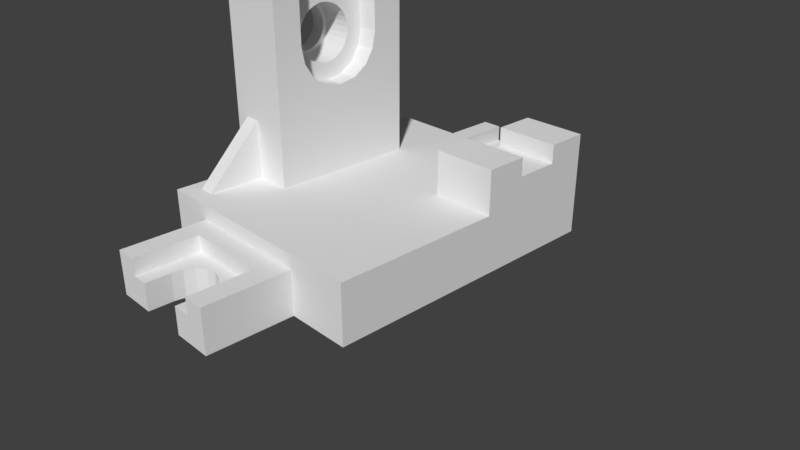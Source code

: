 # Source: 18.30.blend  (saved by Blender 2.79.0; exported with 4.5.12 LTS)
import bpy
from mathutils import Matrix  # noqa: F401  (used for matrix-valued properties, if any)

bpy.ops.wm.read_factory_settings(use_empty=True)
scene = bpy.context.scene
scene.name = 'Scene'

# ---- collections
col_collection_1 = bpy.data.collections.new('Collection 1'); scene.collection.children.link(col_collection_1)

# ---- materials (node trees are filled in below, after node groups)
mat_material = bpy.data.materials.new('Material')
mat_material.alpha_threshold = 0.0
mat_material.use_transparent_shadow = False
mat_material.roughness = 0.5
mat_material.line_color = (0.0, 0.0, 0.0, 1.0)

# ---- material node trees

# ---- world
world_world = bpy.data.worlds.new('World'); scene.world = world_world
world_world.color = (0.05088, 0.05088, 0.05088)
world_world.use_sun_shadow = False
world_world.sun_shadow_jitter_overblur = 0.0
world_world.cycles.sampling_method = 'MANUAL'

# ---- cameras
cam_camera = bpy.data.cameras.new('Camera')
cam_camera.clip_end = 100.0
cam_camera.lens = 35.0
cam_camera.sensor_width = 32.0
cam_camera.sensor_height = 18.0
cam_camera.ortho_scale = 7.314
cam_camera.dof.focus_distance = 0.0
cam_camera.dof.aperture_fstop = 128.0

# ---- meshes
me_cube = bpy.data.meshes.new('Cube')
me_cube.from_pydata([(-4.538e-07, -1.144, 0.5), (-0.3273, -1.144, 0.5), (-0.3273, -1.144, -0.0674), (0.3313, -1.144, -0.0674), (-4.172e-07, -1.0, 0.5), (-0.3383, -1.0, 0.5), (-0.5, -1.0, 0.5), (-0.5, -1.574, 0.5), (-0.3273, -1.574, 0.5), (-0.3273, -1.574, -0.0674), (-0.3273, -1.574, -1.192e-06), (-0.1988, -1.574, -0.0674), (-0.1988, -1.407, -0.0674), (-0.1988, -1.407, -0.0674), (-0.1988, -1.407, -0.0674), (-0.1847, -1.334, -0.0674), (-0.1447, -1.273, -0.0674), (-0.08489, -1.232, -0.0674), (-0.01429, -1.218, -0.0674), (-0.002451, -1.218, -0.0674), (0.06815, -1.232, -0.0674), (0.128, -1.273, -0.0674), (0.168, -1.334, -0.0674), (0.182, -1.407, -0.0674), (0.182, -1.407, -0.0674), (0.182, -1.407, -0.0674), (0.182, -1.574, -0.0674), (0.3313, -1.574, -0.0674), (0.3313, -1.144, 0.5), (0.5, -1.0, 0.5), (0.3313, -1.574, 0.5), (0.5, -1.574, 0.5), (-5.364e-07, -1.0, 1.0), (-0.3383, -1.0, 1.0), (-0.5, -1.0, 1.0), (-0.5, -1.0, 3.576e-07), (-0.5, -1.574, -1.192e-06), (-0.1988, -1.574, -0.2373), (-0.1988, -1.574, -0.5), (-0.1988, -1.574, -1.0), (-0.1988, -1.407, -1.0), (-0.1988, -1.407, -1.0), (-0.1988, -1.407, -1.0), (-0.1847, -1.334, -1.0), (-0.1447, -1.273, -1.0), (-0.08489, -1.232, -1.0), (-0.01429, -1.218, -1.0), (-0.002451, -1.218, -1.0), (0.06815, -1.232, -1.0), (0.128, -1.273, -1.0), (0.168, -1.334, -1.0), (0.182, -1.407, -1.0), (0.182, -1.407, -1.0), (0.182, -1.407, -1.0), (0.182, -1.574, -1.0), (0.182, -1.574, -0.5), (0.182, -1.574, -0.2623), (0.3313, -1.574, -1.192e-06), (0.5, -1.0, 3.576e-07), (0.5, -1.574, -1.192e-06), (0.5, -1.0, 1.0), (-4.911e-07, -0.8831, 1.0), (-0.3383, -0.8831, 1.0), (-0.5, -0.8831, 1.0), (-0.625, -1.0, 1.0), (-0.625, -1.0, 0.5), (-0.625, -1.0, 3.576e-07), (-0.5, -1.0, -0.5), (-0.5, -1.574, -0.5), (-0.5, -1.574, -1.0), (-0.5, -1.0, -1.0), (-0.3383, -1.0, -1.0), (0.0, -1.0, -1.0), (-5.534e-08, -1.218, -1.0), (0.5, -1.0, -1.0), (0.5, -1.574, -1.0), (0.5, -1.574, -0.5), (0.5, -1.0, -0.5), (1.0, -1.0, 3.576e-07), (1.0, -1.0, 0.5), (1.0, -1.0, 1.0), (0.5, -0.8831, 1.0), (-3.427e-07, -0.5, 1.0), (-0.3383, -0.5, 1.0), (-0.5, -0.5, 1.0), (-0.625, -0.8831, 1.0), (-0.75, -1.0, 1.0), (-0.75, -1.0, 0.5), (-0.625, -1.0, -0.5), (-0.75, -1.0, 3.576e-07), (-0.3383, -0.8831, -1.0), (-0.5, -0.8831, -1.0), (6.97e-09, -0.8831, -1.0), (0.5, -0.8831, -1.0), (1.0, -1.0, -0.5), (1.0, -0.8831, 3.576e-07), (1.0, -0.8831, 0.5), (1.0, -0.8831, 1.0), (0.5, -0.5, 1.0), (-1.49e-07, -1.788e-07, 1.0), (-0.3383, -6.333e-08, 1.0), (-0.3383, -0.5, 2.981), (-0.5, -0.5, 2.981), (-0.625, -0.5, 1.0), (-0.75, -0.8831, 1.0), (-0.8679, -1.0, 1.0), (-0.8679, -1.0, 0.5), (-0.625, -1.0, -1.0), (-0.75, -1.0, -0.5), (-0.8679, -1.0, 3.576e-07), (-0.3383, -0.5, -1.0), (-0.5, -0.5, -1.0), (-0.625, -0.8831, -1.0), (2.98e-08, -0.5, -1.0), (0.5, -0.5, -1.0), (1.0, -0.8831, -1.0), (1.0, -1.0, -1.0), (1.0, -0.8831, -0.5), (1.0, -0.5, 3.576e-07), (1.0, -0.5, 0.5), (1.0, -0.5, 1.0), (0.5, -3.576e-07, 1.0), (-1.069e-07, 0.1088, 1.0), (-0.3383, 0.1088, 1.0), (-0.3383, -7.078e-08, 2.981), (-0.625, -0.5, 2.981), (-0.3383, -0.5, 7.977), (-0.5, -0.5, 7.977), (-0.625, -0.8831, 1.001), (-0.75, -0.8831, 1.001), (-0.8679, -0.8831, 1.0), (-0.8679, -0.8831, 0.5), (-0.75, -1.0, -1.0), (-0.8679, -1.0, -0.5), (-0.8679, -0.8831, 3.576e-07), (-0.3383, 1.937e-07, -1.0), (-0.5, 2.235e-07, -1.0), (-0.625, -0.5, -1.0), (-0.75, -0.8831, -1.0), (5.96e-08, 1.341e-07, -1.0), (0.5, 4.47e-08, -1.0), (1.0, -0.5, -1.0), (1.0, -0.5, -0.5), (1.0, -2.943e-07, 3.576e-07), (1.0, -4.21e-07, 0.5), (1.0, -5.364e-07, 1.0), (0.5, 0.1438, 1.0), (4.47e-08, 0.5, 1.0), (-0.3383, 0.5, 1.0), (-0.3383, 0.1088, 2.981), (-0.3383, -7.823e-08, 3.94), (-0.3383, -0.003791, 3.936), (-0.3383, -0.02225, 3.936), (-0.3383, -0.1323, 4.049), (-0.3383, -0.2256, 4.371), (-0.3383, -0.2879, 4.852), (-0.3383, -0.3098, 5.421), (-0.3383, -0.3098, 5.421), (-0.3383, -0.3098, 5.421), (-0.3383, -0.3098, 7.977), (-0.625, -0.5, 7.977), (-0.5, -0.3104, 7.977), (-0.75, -0.5, 2.981), (-0.75, -0.5, 1.0), (-0.8679, -0.5, 1.0), (-0.8679, -0.5, 0.5), (-0.8679, -1.0, -1.0), (-0.8679, -0.8831, -0.5), (-0.8679, -0.5, 3.576e-07), (-0.3383, 0.1088, -1.0), (-0.5, 0.1088, -1.0), (-0.625, 2.459e-07, -1.0), (-0.75, -0.5, -1.0), (-0.8679, -0.8831, -1.0), (7.258e-08, 0.1088, -1.0), (0.5, 0.1088, -1.0), (1.0, -4.47e-08, -1.0), (1.0, -1.714e-07, -0.5), (1.0, 0.1088, 3.576e-07), (1.0, 0.1088, 0.5), (1.0, 0.1438, 1.0), (0.5, 0.5, 1.0), (1.069e-07, 0.6604, 1.0), (-0.3383, 0.6604, 1.0), (-0.3383, 0.5, 2.981), (-0.3383, 0.5, 7.977), (-0.3383, 0.2838, 7.977), (-0.3383, 0.2838, 5.421), (-0.3383, 0.2838, 5.421), (-0.3383, 0.2838, 5.421), (-0.3383, 0.2619, 4.853), (-0.3383, 0.1995, 4.371), (-0.3383, 0.1063, 4.049), (-0.4957, -0.004312, 3.924), (-0.4956, -0.02277, 3.924), (-0.4956, -0.1328, 4.037), (-0.4965, -0.2261, 4.358), (-0.4982, -0.2885, 4.84), (-0.5004, -0.3104, 5.408), (-0.5004, -0.3104, 5.408), (-0.511, -0.3104, 7.977), (-0.75, -0.5, 7.977), (-0.5123, -3.725e-08, 7.977), (-0.625, 0.0, 7.977), (-0.8679, -0.5, 2.981), (-0.8679, 1.751e-07, 1.0), (-0.8679, 2.086e-07, 0.5), (-0.8679, -0.5, -0.5), (-0.8679, 2.421e-07, 3.576e-07), (-0.3383, 0.5, -1.0), (-0.5, 0.5, -1.0), (-0.625, 0.1088, -1.0), (-0.75, 2.682e-07, -1.0), (-0.8679, -0.5, -1.0), (1.192e-07, 0.5, -1.0), (0.5, 0.5, -1.0), (1.0, 0.1088, -1.0), (1.0, 0.1088, -0.5), (1.0, 0.5, 3.576e-07), (1.0, 0.5, 0.5), (1.0, 0.5, 1.0), (1.0, 0.1438, 1.864), (0.5, 0.1438, 1.864), (0.5, 0.426, 1.864), (0.5, 0.6604, 1.0), (2.384e-07, 1.0, 1.0), (-0.3383, 1.0, 1.0), (-0.5, 0.6604, 1.0), (-0.5, 0.5, 1.0), (-0.5, 0.5, 2.981), (-0.5, 0.5, 7.977), (-0.5, 0.2832, 7.977), (-0.5136, 0.2832, 7.977), (-0.5031, 0.2832, 5.408), (-0.5031, 0.2832, 5.408), (-0.5006, 0.2613, 4.84), (-0.4984, 0.199, 4.358), (-0.4966, 0.1057, 4.037), (-0.5026, 0.1724, 5.408), (-0.5021, 0.17, 5.288), (-0.5013, 0.1591, 5.105), (-0.5005, 0.1412, 4.937), (-0.4998, 0.1172, 4.789), (-0.4992, 0.08796, 4.668), (-0.4986, 0.0546, 4.578), (-0.4983, 0.01839, 4.522), (-0.498, -0.01927, 4.504), (-0.4979, -0.05692, 4.522), (-0.498, -0.09313, 4.578), (-0.4982, -0.1265, 4.668), (-0.4986, -0.1557, 4.789), (-0.4991, -0.1797, 4.937), (-0.4997, -0.1976, 5.105), (-0.5004, -0.2086, 5.288), (-0.5009, -0.2109, 5.408), (-0.5011, -0.2123, 5.478), (-0.5019, -0.2086, 5.668), (-0.5027, -0.1976, 5.851), (-0.5035, -0.1797, 6.019), (-0.5042, -0.1557, 6.167), (-0.5048, -0.1265, 6.288), (-0.5054, -0.09313, 6.378), (-0.5057, -0.05692, 6.434), (-0.506, -0.01927, 6.452), (-0.5061, 0.01839, 6.434), (-0.506, 0.0546, 6.378), (-0.5058, 0.08796, 6.288), (-0.5054, 0.1172, 6.167), (-0.5049, 0.1412, 6.019), (-0.5043, 0.1591, 5.851), (-0.5036, 0.17, 5.668), (-0.5029, 0.1737, 5.478), (-0.8679, -0.5, 7.977), (-0.75, 4.843e-08, 7.977), (-0.625, 0.5, 7.977), (-0.625, 0.1088, 7.977), (-0.8679, 1.676e-07, 2.981), (-0.8679, 0.1088, 1.0), (-0.8679, 0.1088, 0.5), (-0.8679, 2.719e-07, -0.5), (-0.8679, 0.1088, 3.576e-07), (-0.3383, 0.6604, -1.0), (-0.5, 0.6604, -1.0), (-0.625, 0.5, -1.0), (-0.75, 0.1088, -1.0), (-0.8679, 3.129e-07, -1.0), (1.383e-07, 0.6604, -1.0), (0.5, 0.6604, -1.0), (1.0, 0.5, -1.0), (1.0, 0.5, -0.5), (1.0, 0.6604, 3.576e-07), (1.0, 0.6604, 0.5), (1.0, 0.6604, 1.0), (1.0, 0.426, 1.864), (1.0, 0.1438, 2.496), (0.5, 0.1438, 2.496), (0.5, 0.7246, 1.864), (0.5, 0.426, 2.496), (0.5, 1.0, 1.0), (2.384e-07, 1.0, 0.5), (-0.3383, 1.0, 0.5), (-0.5, 1.0, 1.0), (-0.625, 0.6604, 1.0), (-0.625, 0.5, 1.0), (-0.625, 0.5, 2.981), (-0.8679, 1.378e-07, 7.977), (-0.75, 0.1088, 7.977), (-0.75, 0.5, 7.977), (-0.8679, 0.1088, 2.981), (-0.8679, 0.5, 1.0), (-0.8679, 0.5, 0.5), (-0.8679, 0.1088, -0.5), (-0.8679, 0.5, 3.576e-07), (-0.3383, 1.0, -1.0), (-0.5, 1.0, -1.0), (-0.625, 0.6604, -1.0), (-0.75, 0.5, -1.0), (-0.8679, 0.1088, -1.0), (1.788e-07, 1.0, -1.0), (0.5, 1.0, -1.0), (1.0, 0.6604, -1.0), (1.0, 0.6604, -0.5), (1.0, 1.0, 3.576e-07), (1.0, 1.0, 0.5), (1.0, 1.0, 1.0), (1.0, 0.7246, 1.864), (1.0, 0.426, 2.496), (0.5, 1.0, 1.864), (0.5, 1.0, 0.5), (2.384e-07, 1.0, 3.576e-07), (-0.3383, 1.0, 3.576e-07), (-0.5, 1.0, 0.5), (-0.625, 1.0, 1.0), (-0.75, 0.6604, 1.0), (-0.75, 0.5, 1.0), (-0.75, 0.5, 2.981), (-0.8679, 0.1088, 7.977), (-0.8679, 0.5, 7.977), (-0.8679, 0.5, 2.981), (-0.8679, 0.6604, 1.0), (-0.8679, 0.6604, 0.5), (-0.8679, 0.5, -0.5), (-0.8679, 0.6604, 3.576e-07), (-0.3383, 1.0, -0.5), (-0.5, 1.0, -0.5), (-0.625, 1.0, -1.0), (-0.75, 0.6604, -1.0), (-0.8679, 0.5, -1.0), (2.086e-07, 1.0, -0.5), (0.5, 1.0, -0.5), (1.0, 1.0, -1.0), (1.0, 1.0, -0.5), (0.5, 1.0, 3.576e-07), (1.0, 1.0, 1.864), (0.5, 0.7246, 2.496), (0.5, 1.0, 2.496), (1.0, 0.7246, 2.496), (-0.5, 1.0, 3.576e-07), (-0.625, 1.0, 0.5), (-0.75, 1.0, 1.0), (-0.8679, 1.0, 1.0), (-0.8679, 1.0, 0.5), (-0.8679, 0.6604, -0.5), (-0.8679, 1.0, 3.576e-07), (-0.625, 1.0, -0.5), (-0.75, 1.0, -1.0), (-0.8679, 0.6604, -1.0), (1.0, 1.0, 2.496), (-0.625, 1.0, 3.576e-07), (-0.75, 1.0, 0.5), (-0.8679, 1.0, -0.5), (-0.75, 1.0, 3.576e-07), (-0.75, 1.0, -0.5), (-0.8679, 1.0, -1.0), (-0.000631, 1.139, 0.5), (0.3267, 1.139, 0.5), (0.3267, 1.139, -0.0674), (-0.3319, 1.139, -0.0674), (-0.000631, 0.9954, 0.5), (0.4994, 0.9954, 0.5), (0.4994, 1.569, 0.5), (0.3267, 1.569, 0.5), (0.3267, 1.569, -0.0674), (0.3267, 1.569, -1.192e-06), (0.1981, 1.569, -0.0674), (0.1981, 1.402, -0.0674), (0.1981, 1.402, -0.0674), (0.1981, 1.402, -0.0674), (0.1841, 1.33, -0.0674), (0.1441, 1.269, -0.0674), (0.08426, 1.228, -0.0674), (0.01366, 1.213, -0.0674), (0.00182, 1.213, -0.0674), (-0.06878, 1.228, -0.0674), (-0.1286, 1.269, -0.0674), (-0.1686, 1.33, -0.0674), (-0.1827, 1.402, -0.0674), (-0.1827, 1.402, -0.0674), (-0.1827, 1.402, -0.0674), (-0.1827, 1.569, -0.0674), (-0.3319, 1.569, -0.0674), (-0.3319, 1.139, 0.5), (-0.3319, 1.569, 0.5), (-0.5006, 1.569, 0.5), (-0.5006, 0.9954, 0.5), (0.4994, 0.9954, 2.384e-07), (0.4994, 1.569, -1.192e-06), (0.1981, 1.569, -0.2373), (0.1981, 1.569, -0.5), (0.1981, 1.569, -1.0), (0.1981, 1.402, -1.0), (0.1981, 1.402, -1.0), (0.1841, 1.33, -1.0), (0.1441, 1.269, -1.0), (0.08426, 1.228, -1.0), (0.01366, 1.213, -1.0), (0.00182, 1.213, -1.0), (-0.06878, 1.228, -1.0), (-0.1286, 1.269, -1.0), (-0.1686, 1.33, -1.0), (-0.1827, 1.402, -1.0), (-0.1827, 1.402, -1.0), (-0.1827, 1.402, -1.0), (-0.1827, 1.569, -1.0), (-0.1827, 1.569, -0.5), (-0.1827, 1.569, -0.2623), (-0.3319, 1.569, -1.192e-06), (-0.5006, 1.569, -1.192e-06), (-0.5006, 0.9954, 2.384e-07), (0.4994, 0.9954, -0.5), (0.4994, 1.569, -0.5), (0.4994, 1.569, -1.0), (0.4994, 0.9954, -1.0), (-0.0006314, 0.9954, -1.0), (-0.0006314, 1.214, -1.0), (0.1981, 1.402, -1.0), (-0.5006, 0.9954, -1.0), (-0.5006, 1.569, -1.0), (-0.5006, 1.569, -0.5), (-0.5006, 0.9954, -0.5), (-0.7451, 0.17, 5.668), (-0.7451, 0.1737, 5.478), (-0.7451, 0.17, 5.288), (-0.7451, 0.1591, 5.85), (-0.745, 0.1591, 5.105), (-0.7451, 0.1412, 6.019), (-0.745, 0.1412, 4.936), (-0.7451, 0.1172, 6.167), (-0.745, 0.1172, 4.789), (-0.745, 0.0546, 4.577), (-0.7451, 0.0546, 6.378), (-0.7451, 0.08796, 6.288), (-0.745, 0.08796, 4.667), (-0.7451, -0.01927, 6.452), (-0.745, -0.1797, 4.936), (-0.7451, 0.01839, 6.433), (-0.745, 0.01839, 4.522), (-0.745, -0.05692, 4.522), (-0.7451, -0.1797, 6.019), (-0.745, -0.01927, 4.503), (-0.745, -0.1265, 4.667), (-0.7451, -0.2123, 5.478), (-0.7451, -0.09313, 6.378), (-0.7451, -0.05692, 6.433), (-0.745, -0.09313, 4.577), (-0.745, -0.1557, 4.789), (-0.745, -0.1976, 5.105), (-0.7451, -0.2086, 5.668), (-0.7451, -0.1557, 6.167), (-0.7451, -0.2086, 5.288), (-0.7451, -0.1976, 5.85), (-0.7451, -0.1265, 6.288), (-0.8679, 0.1391, 5.637), (-0.7451, 0.1391, 5.637), (-0.8679, -0.1776, 5.637), (-0.7451, -0.1776, 5.637), (-0.8679, 0.1422, 5.478), (-0.7451, 0.1422, 5.478), (-0.8679, -0.1807, 5.478), (-0.7451, -0.1807, 5.478), (-0.8679, 0.1391, 5.319), (-0.7451, 0.1391, 5.319), (-0.8679, -0.1776, 5.319), (-0.7451, -0.1776, 5.319), (-0.8679, 0.1299, 5.166), (-0.745, 0.1299, 5.166), (-0.8679, -0.1685, 5.166), (-0.745, -0.1685, 5.166), (-0.8679, 0.115, 5.025), (-0.745, 0.115, 5.025), (-0.8679, -0.1535, 5.025), (-0.745, -0.1535, 5.025), (-0.8679, 0.1088, 4.987), (-0.8679, 0.09492, 4.901), (-0.745, 0.09492, 4.902), (-0.8679, 0.04253, 4.725), (-0.745, 0.04253, 4.725), (-0.8679, 0.07045, 4.8), (-0.745, 0.07045, 4.8), (-0.8679, -0.1334, 4.901), (-0.745, -0.1334, 4.902), (-0.8679, -0.109, 4.8), (-0.745, -0.109, 4.8), (-0.8679, 0.01224, 4.678), (-0.745, 0.01224, 4.679), (-0.8679, -0.08106, 4.725), (-0.745, -0.08106, 4.725), (-0.8679, -0.01927, 4.663), (-0.745, -0.01927, 4.663), (-0.8679, -0.05077, 4.678), (-0.745, -0.05077, 4.679), (-0.8679, 1.575e-07, 4.672), (-0.8679, 0.115, 5.931), (-0.7451, 0.115, 5.931), (-0.8679, 0.1299, 5.79), (-0.7451, 0.1299, 5.79), (-0.8679, -0.1685, 5.79), (-0.7451, -0.1685, 5.79), (-0.8679, -0.1334, 6.054), (-0.7451, -0.1334, 6.055), (-0.8679, 0.1088, 5.969), (-0.8679, 0.09492, 6.054), (-0.7451, 0.09492, 6.055), (-0.8679, -0.1535, 5.931), (-0.7451, -0.1535, 5.931), (-0.8679, -0.109, 6.156), (-0.7451, -0.109, 6.156), (-0.8679, 0.07045, 6.156), (-0.7451, 0.07045, 6.156), (-0.8679, 0.01224, 6.277), (-0.7451, 0.01224, 6.278), (-0.8679, -0.08106, 6.231), (-0.7451, -0.08106, 6.231), (-0.8679, 0.04253, 6.231), (-0.7451, 0.04253, 6.231), (-0.8679, -0.05077, 6.277), (-0.7451, -0.05077, 6.278), (-0.8679, -0.01927, 6.293), (-0.7451, -0.01927, 6.293), (-0.8679, 1.479e-07, 6.283)], [], [(28, 0, 1, 2, 3), (4, 5, 6, 7, 8, 1, 0), (9, 2, 1, 8, 10), (2, 9, 11, 12, 13, 14, 15, 16, 17, 18, 19, 20, 21, 22, 23, 24, 25, 26, 27, 3), (29, 4, 0, 28, 30, 31), (4, 32, 33, 5), (5, 33, 34, 6), (6, 35, 36, 7), (10, 8, 7, 36), (36, 68, 38, 37, 9, 10), (11, 9, 37), (12, 11, 37, 38, 39, 40), (13, 12, 40, 41), (14, 13, 41, 42), (15, 14, 42, 43), (16, 15, 43, 44), (17, 16, 44, 45), (18, 17, 45, 46), (46, 47, 19, 18), (19, 47, 73, 48, 20), (21, 20, 48, 49), (22, 21, 49, 50), (23, 22, 50, 51), (24, 23, 51, 52), (25, 24, 52, 53), (53, 54, 55, 56, 26, 25), (56, 27, 26), (27, 57, 30, 28, 3), (58, 29, 31, 59), (29, 60, 32, 4), (59, 31, 30, 57), (61, 62, 33, 32), (62, 63, 34, 33), (6, 34, 64, 65), (35, 6, 65, 66), (35, 67, 68, 36), (38, 68, 69, 39), (70, 71, 72, 73, 47, 46, 45, 44, 43, 42, 41, 40, 39, 69), (72, 74, 75, 54, 53, 52, 51, 50, 49, 48, 73), (54, 75, 76, 55), (57, 27, 56, 55, 76, 59), (77, 58, 59, 76), (78, 79, 29, 58), (79, 80, 60, 29), (81, 61, 32, 60), (82, 83, 62, 61), (83, 84, 63, 62), (63, 85, 64, 34), (65, 64, 86, 87), (67, 35, 66, 88), (66, 65, 87, 89), (67, 70, 69, 68), (90, 71, 70, 91), (92, 72, 71, 90), (93, 74, 72, 92), (74, 77, 76, 75), (94, 78, 58, 77), (95, 96, 79, 78), (96, 97, 80, 79), (97, 81, 60, 80), (98, 82, 61, 81), (99, 100, 83, 82), (84, 83, 101, 102), (84, 103, 85, 63), (85, 104, 86, 64), (87, 86, 105, 106), (70, 67, 88, 107), (88, 66, 89, 108), (89, 87, 106, 109), (110, 90, 91, 111), (91, 70, 107, 112), (113, 92, 90, 110), (114, 93, 92, 113), (115, 116, 74, 93), (116, 94, 77, 74), (117, 95, 78, 94), (118, 119, 96, 95), (119, 120, 97, 96), (120, 98, 81, 97), (121, 99, 82, 98), (122, 123, 100, 99), (83, 100, 124, 101), (103, 84, 102, 125), (102, 101, 126, 127), (85, 103, 125, 128), (104, 85, 128, 129), (104, 130, 105, 86), (106, 105, 130, 131), (107, 88, 108, 132), (108, 89, 109, 133), (109, 106, 131, 134), (135, 110, 111, 136), (111, 91, 112, 137), (112, 107, 132, 138), (139, 113, 110, 135), (140, 114, 113, 139), (141, 115, 93, 114), (115, 117, 94, 116), (142, 118, 95, 117), (143, 144, 119, 118), (144, 145, 120, 119), (145, 121, 98, 120), (146, 122, 99, 121), (147, 148, 123, 122), (100, 123, 149, 124), (101, 124, 150, 151, 152, 153, 154, 155, 156, 157, 158, 159, 126), (125, 102, 127, 160), (161, 127, 126, 159), (125, 162, 129, 128), (163, 104, 129, 162), (163, 164, 130, 104), (131, 130, 164, 165), (132, 108, 133, 166), (133, 109, 134, 167), (134, 131, 165, 168), (169, 135, 136, 170), (136, 111, 137, 171), (137, 112, 138, 172), (138, 132, 166, 173), (174, 139, 135, 169), (175, 140, 139, 174), (176, 141, 114, 140), (141, 142, 117, 115), (177, 143, 118, 142), (178, 179, 144, 143), (179, 180, 145, 144), (180, 146, 121, 145), (181, 147, 122, 146), (182, 183, 148, 147), (123, 148, 184, 149), (124, 149, 184, 185, 186, 187, 188, 189, 190, 191, 192, 150), (152, 151, 193, 194), (153, 152, 194, 195), (154, 153, 195, 196), (155, 154, 196, 197), (156, 155, 197, 198), (157, 156, 198), (157, 198, 199, 158), (199, 200, 161, 159, 158), (162, 125, 160, 201), (202, 203, 160, 127, 161, 200), (164, 163, 162, 204), (165, 164, 205, 206), (166, 133, 167, 173), (167, 134, 168, 207), (168, 165, 206, 208), (209, 169, 170, 210), (170, 136, 171, 211), (171, 137, 172, 212), (172, 138, 173, 213), (214, 174, 169, 209), (215, 175, 174, 214), (216, 176, 140, 175), (176, 177, 142, 141), (217, 178, 143, 177), (218, 219, 179, 178), (219, 220, 180, 179), (146, 180, 221, 222), (181, 146, 222, 223), (224, 182, 147, 181), (225, 226, 183, 182), (183, 227, 228, 148), (148, 228, 229, 184), (184, 229, 230, 185), (186, 185, 230, 231), (187, 186, 231, 232, 233), (188, 187, 233), (188, 233, 234, 189), (190, 189, 234, 235), (191, 190, 235, 236), (192, 191, 236, 237), (192, 237, 193, 151, 150), (234, 233, 238, 239, 240, 241, 242, 243, 244, 245, 246, 247, 248, 249, 250, 251, 252, 253, 254, 199, 198, 197, 196, 195, 194, 193, 237, 236, 235), (233, 232, 202, 200, 199, 254, 255, 256, 257, 258, 259, 260, 261, 262, 263, 264, 265, 266, 267, 268, 269, 270, 271, 238), (204, 162, 201, 272), (203, 273, 201, 160), (230, 274, 275, 203, 202, 232, 231), (205, 164, 204, 276), (206, 205, 277, 278), (173, 167, 207, 213), (207, 168, 208, 279), (208, 206, 278, 280), (281, 209, 210, 282), (210, 170, 211, 283), (211, 171, 212, 284), (212, 172, 213, 285), (286, 214, 209, 281), (287, 215, 214, 286), (288, 216, 175, 215), (216, 217, 177, 176), (289, 218, 178, 217), (290, 291, 219, 218), (291, 292, 220, 219), (180, 220, 293, 221), (222, 221, 294, 295), (224, 181, 223, 296), (223, 222, 295, 297), (298, 225, 182, 224), (225, 299, 300, 226), (226, 301, 227, 183), (227, 302, 303, 228), (228, 303, 304, 229), (229, 304, 274, 230), (276, 204, 272, 305, 539, 537, 535, 531, 525, 518, 523, 516, 474, 478, 482, 486, 490, 499, 501, 505, 509, 507, 511), (273, 305, 272, 201), (275, 306, 273, 203), (274, 307, 306, 275), (277, 205, 276, 308), (278, 277, 309, 310), (213, 207, 279, 285), (279, 208, 280, 311), (280, 278, 310, 312), (313, 281, 282, 314), (282, 210, 283, 315), (283, 211, 284, 316), (284, 212, 285, 317), (318, 286, 281, 313), (319, 287, 286, 318), (320, 288, 215, 287), (288, 289, 217, 216), (321, 290, 218, 289), (322, 323, 291, 290), (323, 324, 292, 291), (220, 292, 325, 293), (221, 293, 326, 294), (326, 297, 295, 294), (298, 224, 296, 327), (325, 296, 223, 293), (293, 223, 297, 326), (298, 328, 299, 225), (299, 329, 330, 300), (226, 300, 331, 301), (301, 332, 302, 227), (302, 333, 334, 303), (303, 334, 335, 304), (304, 335, 307, 274), (308, 276, 511, 503, 495, 497, 493, 492), (306, 336, 305, 273), (307, 337, 336, 306), (309, 277, 308, 338), (310, 309, 339, 340), (285, 279, 311, 317), (311, 280, 312, 341), (312, 310, 340, 342), (343, 313, 314, 344), (314, 282, 315, 345), (315, 283, 316, 346), (316, 284, 317, 347), (348, 318, 313, 343), (349, 319, 318, 348), (350, 320, 287, 319), (320, 321, 289, 288), (351, 322, 290, 321), (323, 322, 352, 328), (324, 323, 328, 298), (292, 324, 353, 325), (324, 298, 327, 353), (327, 296, 354, 355), (296, 325, 356, 354), (328, 352, 329, 299), (329, 348, 343, 330), (300, 330, 357, 331), (301, 331, 358, 332), (332, 359, 333, 302), (333, 339, 309, 334), (334, 309, 338, 335), (335, 338, 337, 307), (338, 308, 492, 488, 484, 480, 476, 472, 514, 512, 520, 336, 337), (340, 339, 360, 361), (317, 311, 341, 347), (341, 312, 342, 362), (342, 340, 361, 363), (330, 343, 344, 357), (344, 314, 345, 364), (345, 315, 346, 365), (346, 316, 347, 366), (352, 349, 348, 329), (351, 350, 319, 349), (350, 351, 321, 320), (322, 351, 349, 352), (325, 353, 367, 356), (353, 327, 355, 367), (367, 355, 354, 356), (331, 357, 368, 358), (332, 358, 369, 359), (359, 360, 339, 333), (359, 369, 361, 360), (347, 341, 362, 366), (362, 342, 363, 370), (369, 371, 363, 361), (357, 344, 364, 368), (364, 345, 365, 372), (365, 346, 366, 373), (358, 368, 371, 369), (366, 362, 370, 373), (371, 372, 370, 363), (368, 364, 372, 371), (372, 365, 373, 370), (271, 270, 440, 441), (239, 238, 271, 441, 442), (270, 269, 443, 440), (240, 239, 442, 444), (269, 268, 445, 443), (241, 240, 444, 446), (268, 267, 447, 445), (242, 241, 446, 448), (267, 266, 451, 447), (243, 242, 448, 452), (266, 265, 450, 451), (244, 243, 452, 449), (265, 264, 455, 450), (245, 244, 449, 456), (264, 263, 453, 455), (246, 245, 456, 459), (445, 447, 451, 450, 455, 453, 463, 462, 471, 468, 458, 470, 467, 461, 479, 475, 517, 524, 519, 526, 532, 536, 538, 530, 534, 528, 522, 513, 515, 473, 477, 441, 440, 443), (263, 262, 463, 453), (247, 246, 459, 457), (262, 261, 462, 463), (248, 247, 457, 464), (249, 248, 464, 460), (250, 249, 460, 465), (251, 250, 465, 454), (252, 251, 454, 466), (256, 255, 461, 467), (259, 258, 458, 468), (261, 260, 471, 462), (253, 252, 466, 469), (255, 254, 253, 469, 461), (258, 257, 470, 458), (257, 256, 467, 470), (260, 259, 468, 471), (375, 376, 377, 401, 374), (374, 378, 379, 380, 381, 375), (382, 376, 375, 381, 383), (376, 382, 384, 385, 386, 387, 388, 389, 390, 391, 392, 393, 394, 395, 396, 397, 398, 399, 400, 377), (374, 401, 402, 403, 404, 378), (379, 405, 406, 380), (383, 381, 380, 406), (384, 382, 407), (385, 384, 407, 408, 409, 410), (388, 387, 411, 412), (389, 388, 412, 413), (390, 389, 413, 414), (391, 390, 414, 415), (415, 416, 392, 391), (392, 416, 434, 417, 393), (394, 393, 417, 418), (395, 394, 418, 419), (396, 395, 419, 420), (397, 396, 420, 421), (398, 397, 421, 422), (422, 423, 424, 425, 399, 398), (425, 400, 399), (400, 426, 402, 401, 377), (427, 403, 402, 426), (428, 404, 403, 427), (405, 429, 430, 406), (407, 382, 383, 406, 430, 408), (408, 430, 431, 409), (432, 433, 434, 416, 415, 414, 413, 412, 411, 435, 410, 409, 431), (433, 436, 437, 423, 422, 421, 420, 419, 418, 417, 434), (423, 437, 438, 424), (439, 428, 427, 438), (429, 432, 431, 430), (436, 439, 438, 437), (426, 400, 425, 424, 438, 427), (536, 535, 537, 538), (526, 525, 531, 532), (519, 518, 525, 526), (504, 503, 511, 507, 508), (530, 529, 533, 534), (538, 537, 539, 529, 530), (528, 527, 521, 522), (477, 476, 480, 481), (441, 477, 481, 485, 489, 494, 498, 496, 504, 508, 510, 506, 502, 500, 491, 487, 483, 479, 461, 469, 466, 454, 465, 460, 464, 457, 459, 456, 449, 452, 448, 446, 444, 442), (483, 482, 478, 479), (498, 497, 495, 496), (479, 478, 474, 475), (481, 480, 484, 485), (522, 521, 520, 512, 513), (491, 490, 486, 487), (513, 512, 514, 515), (524, 523, 518, 519), (489, 488, 492, 493, 494), (496, 495, 503, 504), (517, 516, 523, 524), (500, 499, 490, 491), (506, 505, 501, 502), (534, 533, 527, 528), (473, 472, 476, 477), (508, 507, 509, 510), (532, 531, 535, 536), (487, 486, 482, 483), (520, 521, 527, 533, 529, 539, 305, 336), (485, 484, 488, 489), (515, 514, 472, 473), (510, 509, 505, 506), (475, 474, 516, 517), (494, 493, 497, 498), (502, 501, 499, 500)])
me_cube.materials.append(mat_material)
me_cube.use_remesh_preserve_volume = False
me_cube.use_remesh_preserve_attributes = False
me_cube.use_mirror_vertex_groups = False
me_cube.update()

# ---- objects
ob_cube = bpy.data.objects.new('Cube', me_cube)
ob_camera = bpy.data.objects.new('Camera', cam_camera)

# ---- transforms, parenting, visibility, modifiers, constraints
ob_cube.location = (0.0, 0.1015, 0.6152)
ob_cube.scale = (1.657, 1.921, 0.3805)
ob_cube.lock_rotations_4d = False
ob_cube.empty_display_type = 'ARROWS'
ob_cube.lineart.crease_threshold = 0.0
ob_camera.location = (7.481, -6.508, 5.344)
ob_camera.rotation_euler = (1.109, 0.0, 0.8149)
ob_camera.lock_rotations_4d = False
ob_camera.empty_display_type = 'ARROWS'
ob_camera.color = (0.0, 0.0, 0.0, 0.0)
ob_camera.display_type = 'WIRE'
ob_camera.lineart.crease_threshold = 0.0

# ---- collection membership
col_collection_1.objects.link(ob_cube)
col_collection_1.objects.link(ob_camera)

# ---- scene / render settings (as saved in the file)
scene.camera = ob_camera
scene.frame_start = 1; scene.frame_end = 250; scene.frame_set(1)
scene.render.engine = 'BLENDER_EEVEE_NEXT'
scene.render.resolution_percentage = 50
scene.render.dither_intensity = 0.0
scene.cycles.use_denoising = False
scene.cycles.samples = 128
scene.cycles.sampling_pattern = 'TABULATED_SOBOL'
scene.cycles.use_adaptive_sampling = False
scene.cycles.use_light_tree = False
scene.cycles.blur_glossy = 0.0
scene.cycles.sample_clamp_indirect = 0.0
scene.view_settings.view_transform = 'Standard'
bpy.context.view_layer.update()

# ---- added for rendering (the .blend has no usable light): sun
light_auto_sun = bpy.data.lights.new('AutoSun', 'SUN')
light_auto_sun.energy = 3.0
light_auto_sun.angle = 0.0523599
ob_auto_sun = bpy.data.objects.new('AutoSun', light_auto_sun)
scene.collection.objects.link(ob_auto_sun)
ob_auto_sun.rotation_euler = (0.872665, 0.174533, 0.523599)
bpy.context.view_layer.update()
